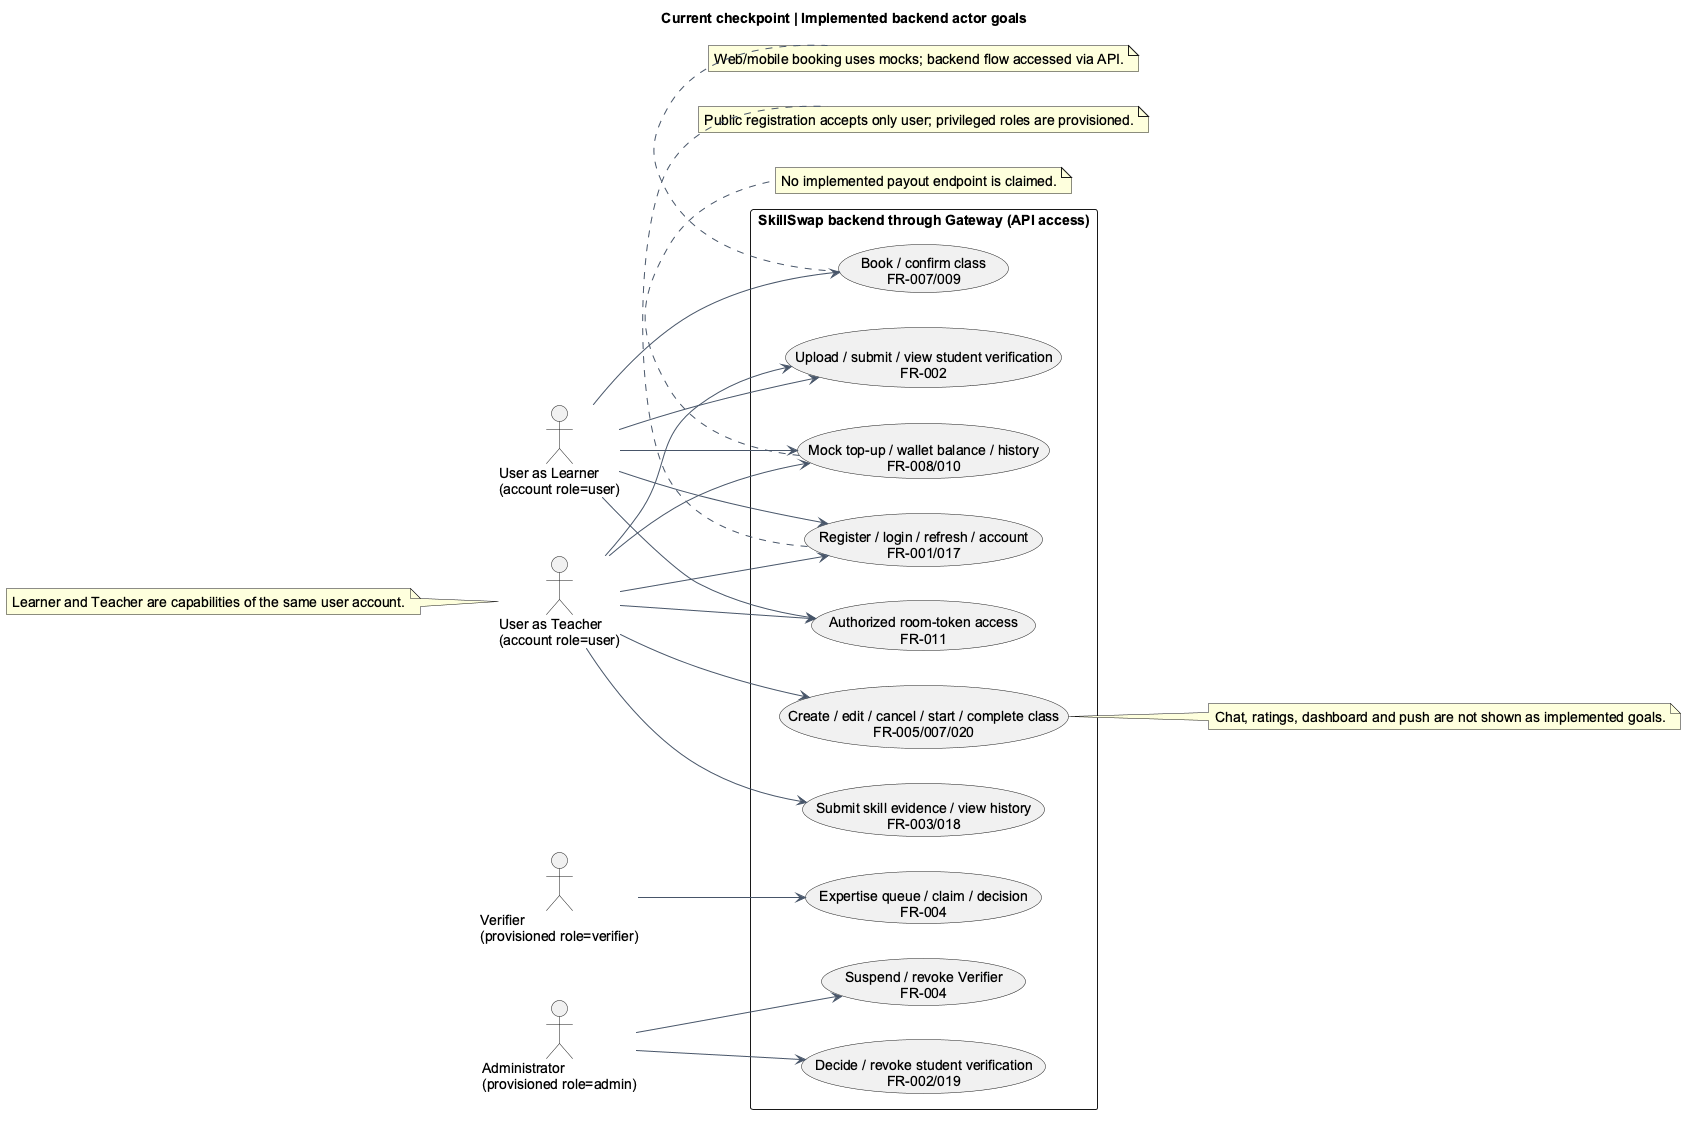

The diagram above was rendered by PlantUML. Its source (embedded in the PNG):
@startuml
title Current checkpoint | Implemented backend actor goals
skinparam backgroundColor #FFFFFF
skinparam shadowing false
skinparam defaultFontName Arial
skinparam defaultFontSize 14
skinparam ArrowColor #475569
skinparam sequenceParticipantBackgroundColor #F1F5F9
skinparam sequenceParticipantBorderColor #475569
skinparam activityBackgroundColor #F1F5F9
skinparam activityBorderColor #475569
skinparam stateBackgroundColor #F1F5F9
skinparam stateBorderColor #475569
left to right direction
actor "User as Learner\n(account role=user)" as L
actor "User as Teacher\n(account role=user)" as T
actor "Verifier\n(provisioned role=verifier)" as V
actor "Administrator\n(provisioned role=admin)" as A
rectangle "SkillSwap backend through Gateway (API access)" {
 usecase "Register / login / refresh / account\nFR-001/017" as AUTH
 usecase "Upload / submit / view student verification\nFR-002" as STUDENT
 usecase "Decide / revoke student verification\nFR-002/019" as REVIEW
 usecase "Submit skill evidence / view history\nFR-003/018" as EVIDENCE
 usecase "Expertise queue / claim / decision\nFR-004" as SKILL
 usecase "Create / edit / cancel / start / complete class\nFR-005/007/020" as CLASS
 usecase "Book / confirm class\nFR-007/009" as BOOK
 usecase "Mock top-up / wallet balance / history\nFR-008/010" as WALLET
 usecase "Authorized room-token access\nFR-011" as ROOM
 usecase "Suspend / revoke Verifier\nFR-004" as VERIFIER
}
L --> AUTH
T --> AUTH
L --> STUDENT
T --> STUDENT
A --> REVIEW
T --> EVIDENCE
V --> SKILL
T --> CLASS
L --> BOOK
L --> WALLET
T --> WALLET
L --> ROOM
T --> ROOM
A --> VERIFIER
note bottom of BOOK: Web/mobile booking uses mocks; backend flow accessed via API.
note bottom of AUTH: Public registration accepts only user; privileged roles are provisioned.
note bottom of WALLET: No implemented payout endpoint is claimed.
note left of T: Learner and Teacher are capabilities of the same user account.
note right of CLASS: Chat, ratings, dashboard and push are not shown as implemented goals.
@enduml